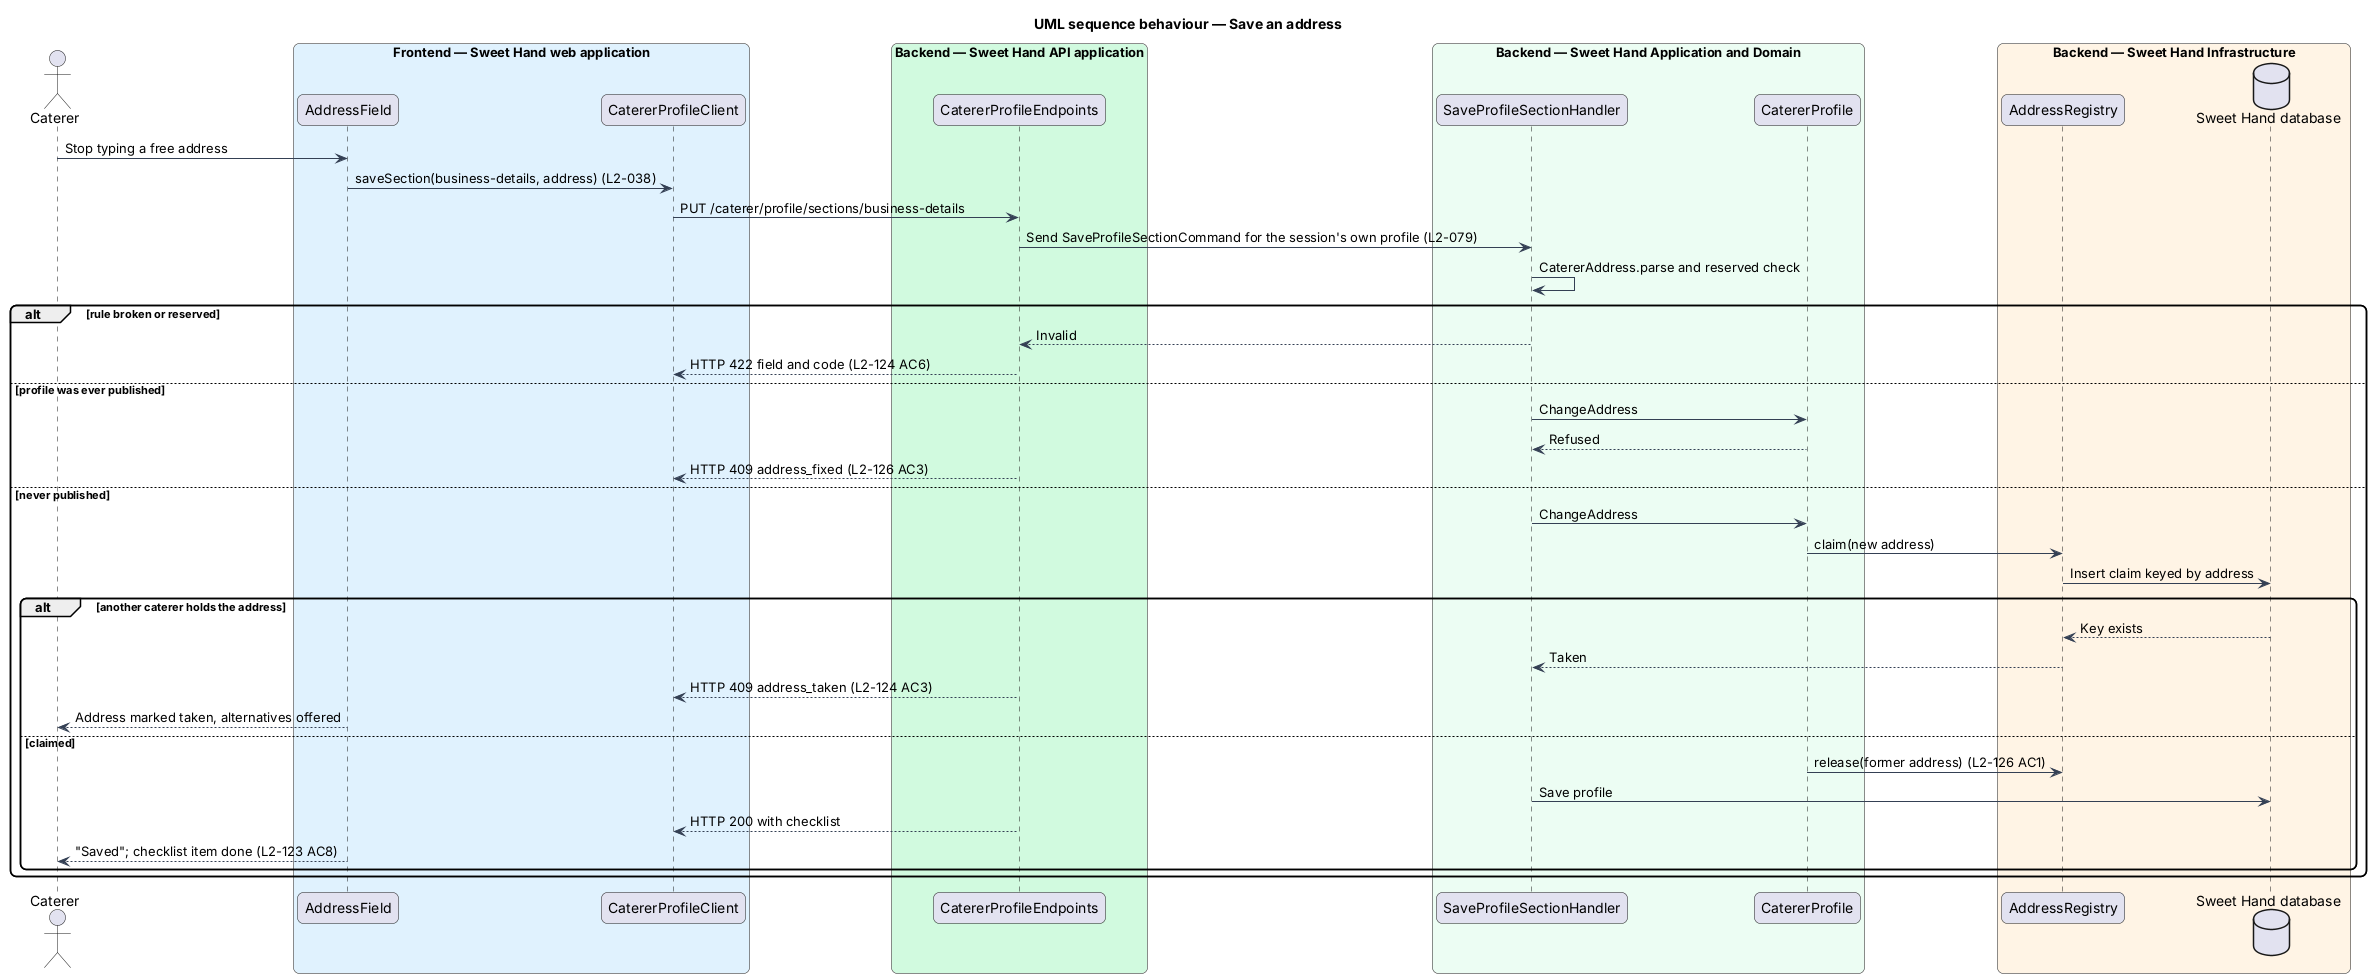

The diagram above was rendered by PlantUML. Its source (embedded in the PNG):
@startuml
title UML sequence behaviour — Save an address
skinparam backgroundColor #FFFFFF
skinparam shadowing false
skinparam roundcorner 12
skinparam defaultFontName Arial
skinparam ArrowColor #344054
actor "Caterer" as actor
box "Frontend — Sweet Hand web application" #E0F2FE
  participant "AddressField" as field
  participant "CatererProfileClient" as client
end box
box "Backend — Sweet Hand API application" #D1FADF
  participant "CatererProfileEndpoints" as endpoints
end box
box "Backend — Sweet Hand Application and Domain" #ECFDF3
  participant "SaveProfileSectionHandler" as handler
  participant "CatererProfile" as profile
end box
box "Backend — Sweet Hand Infrastructure" #FFF4E5
  participant "AddressRegistry" as registry
  database "Sweet Hand database" as db
end box
actor -> field : Stop typing a free address
field -> client : saveSection(business-details, address) (L2-038)
client -> endpoints : PUT /caterer/profile/sections/business-details
endpoints -> handler : Send SaveProfileSectionCommand for the session's own profile (L2-079)
handler -> handler : CatererAddress.parse and reserved check
alt rule broken or reserved
  handler --> endpoints : Invalid
  endpoints --> client : HTTP 422 field and code (L2-124 AC6)
else profile was ever published
  handler -> profile : ChangeAddress
  profile --> handler : Refused
  endpoints --> client : HTTP 409 address_fixed (L2-126 AC3)
else never published
  handler -> profile : ChangeAddress
  profile -> registry : claim(new address)
  registry -> db : Insert claim keyed by address
  alt another caterer holds the address
    db --> registry : Key exists
    registry --> handler : Taken
    endpoints --> client : HTTP 409 address_taken (L2-124 AC3)
    field --> actor : Address marked taken, alternatives offered
  else claimed
    profile -> registry : release(former address) (L2-126 AC1)
    handler -> db : Save profile
    endpoints --> client : HTTP 200 with checklist
    field --> actor : "Saved"; checklist item done (L2-123 AC8)
  end
end
@enduml